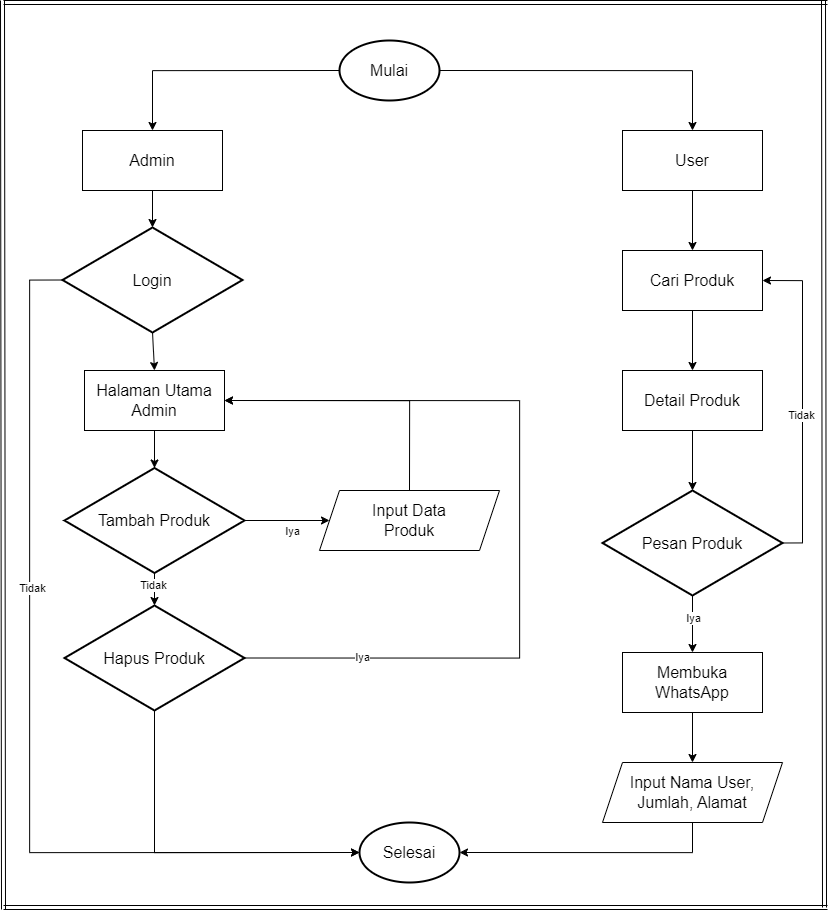

The diagram above was exported from draw.io. Its source (the exported page's mxGraphModel, read from the mxfile embedded in the PNG):
<mxGraphModel dx="3445" dy="3343" grid="1" gridSize="10" guides="1" tooltips="1" connect="1" arrows="1" fold="1" page="1" pageScale="1" pageWidth="827" pageHeight="1169" math="0" shadow="0">
  <root>
    <mxCell id="0" />
    <mxCell id="1" parent="0" />
    <mxCell id="2hKWiVRip_yH0JbnEpqK-191" style="edgeStyle=orthogonalEdgeStyle;rounded=0;orthogonalLoop=1;jettySize=auto;html=1;exitX=0;exitY=0.5;exitDx=0;exitDy=0;exitPerimeter=0;entryX=0.5;entryY=0;entryDx=0;entryDy=0;" edge="1" parent="1" source="2hKWiVRip_yH0JbnEpqK-133" target="2hKWiVRip_yH0JbnEpqK-139">
      <mxGeometry relative="1" as="geometry" />
    </mxCell>
    <mxCell id="2hKWiVRip_yH0JbnEpqK-192" style="edgeStyle=orthogonalEdgeStyle;rounded=0;orthogonalLoop=1;jettySize=auto;html=1;exitX=1;exitY=0.5;exitDx=0;exitDy=0;exitPerimeter=0;entryX=0.5;entryY=0;entryDx=0;entryDy=0;" edge="1" parent="1" source="2hKWiVRip_yH0JbnEpqK-133" target="2hKWiVRip_yH0JbnEpqK-156">
      <mxGeometry relative="1" as="geometry" />
    </mxCell>
    <mxCell id="2hKWiVRip_yH0JbnEpqK-133" value="" style="strokeWidth=2;html=1;shape=mxgraph.flowchart.start_1;whiteSpace=wrap;" vertex="1" parent="1">
      <mxGeometry x="2820" y="40" width="100" height="60" as="geometry" />
    </mxCell>
    <mxCell id="2hKWiVRip_yH0JbnEpqK-134" value="" style="shape=link;html=1;rounded=0;" edge="1" parent="1">
      <mxGeometry width="100" relative="1" as="geometry">
        <mxPoint x="2484" y="2" as="sourcePoint" />
        <mxPoint x="3308" y="2" as="targetPoint" />
      </mxGeometry>
    </mxCell>
    <mxCell id="2hKWiVRip_yH0JbnEpqK-135" value="" style="shape=link;html=1;rounded=0;" edge="1" parent="1">
      <mxGeometry width="100" relative="1" as="geometry">
        <mxPoint x="2484" y="907" as="sourcePoint" />
        <mxPoint x="3308" y="907" as="targetPoint" />
      </mxGeometry>
    </mxCell>
    <mxCell id="2hKWiVRip_yH0JbnEpqK-136" value="" style="shape=link;html=1;rounded=0;" edge="1" parent="1">
      <mxGeometry width="100" relative="1" as="geometry">
        <mxPoint x="2484" y="909" as="sourcePoint" />
        <mxPoint x="2483" as="targetPoint" />
      </mxGeometry>
    </mxCell>
    <mxCell id="2hKWiVRip_yH0JbnEpqK-137" value="" style="shape=link;html=1;rounded=0;" edge="1" parent="1">
      <mxGeometry width="100" relative="1" as="geometry">
        <mxPoint x="3305" y="907" as="sourcePoint" />
        <mxPoint x="3304" as="targetPoint" />
      </mxGeometry>
    </mxCell>
    <mxCell id="2hKWiVRip_yH0JbnEpqK-138" value="Mulai" style="text;html=1;strokeColor=none;fillColor=none;align=center;verticalAlign=middle;whiteSpace=wrap;rounded=0;strokeWidth=1;fontSize=16;" vertex="1" parent="1">
      <mxGeometry x="2840" y="55" width="60" height="30" as="geometry" />
    </mxCell>
    <mxCell id="2hKWiVRip_yH0JbnEpqK-187" style="edgeStyle=orthogonalEdgeStyle;rounded=0;orthogonalLoop=1;jettySize=auto;html=1;exitX=0.5;exitY=1;exitDx=0;exitDy=0;entryX=0.5;entryY=0;entryDx=0;entryDy=0;entryPerimeter=0;" edge="1" parent="1" source="2hKWiVRip_yH0JbnEpqK-139" target="2hKWiVRip_yH0JbnEpqK-183">
      <mxGeometry relative="1" as="geometry" />
    </mxCell>
    <mxCell id="2hKWiVRip_yH0JbnEpqK-139" value="" style="rounded=0;whiteSpace=wrap;html=1;" vertex="1" parent="1">
      <mxGeometry x="2563" y="130" width="140" height="60" as="geometry" />
    </mxCell>
    <mxCell id="2hKWiVRip_yH0JbnEpqK-140" value="Admin" style="text;html=1;strokeColor=none;fillColor=none;align=center;verticalAlign=middle;whiteSpace=wrap;rounded=0;strokeWidth=1;fontSize=16;" vertex="1" parent="1">
      <mxGeometry x="2568" y="145" width="130" height="30" as="geometry" />
    </mxCell>
    <mxCell id="2hKWiVRip_yH0JbnEpqK-202" style="edgeStyle=orthogonalEdgeStyle;rounded=0;orthogonalLoop=1;jettySize=auto;html=1;exitX=0.5;exitY=1;exitDx=0;exitDy=0;entryX=0.5;entryY=0;entryDx=0;entryDy=0;entryPerimeter=0;" edge="1" parent="1" source="2hKWiVRip_yH0JbnEpqK-145" target="2hKWiVRip_yH0JbnEpqK-199">
      <mxGeometry relative="1" as="geometry" />
    </mxCell>
    <mxCell id="2hKWiVRip_yH0JbnEpqK-145" value="" style="rounded=0;whiteSpace=wrap;html=1;" vertex="1" parent="1">
      <mxGeometry x="2565" y="370" width="140" height="60" as="geometry" />
    </mxCell>
    <mxCell id="2hKWiVRip_yH0JbnEpqK-146" value="Halaman Utama Admin" style="text;html=1;strokeColor=none;fillColor=none;align=center;verticalAlign=middle;whiteSpace=wrap;rounded=0;strokeWidth=1;fontSize=16;" vertex="1" parent="1">
      <mxGeometry x="2570" y="385" width="130" height="30" as="geometry" />
    </mxCell>
    <mxCell id="2hKWiVRip_yH0JbnEpqK-174" style="edgeStyle=orthogonalEdgeStyle;rounded=0;orthogonalLoop=1;jettySize=auto;html=1;exitX=0.5;exitY=1;exitDx=0;exitDy=0;entryX=0.5;entryY=0;entryDx=0;entryDy=0;" edge="1" parent="1" source="2hKWiVRip_yH0JbnEpqK-147" target="2hKWiVRip_yH0JbnEpqK-159">
      <mxGeometry relative="1" as="geometry" />
    </mxCell>
    <mxCell id="2hKWiVRip_yH0JbnEpqK-147" value="" style="rounded=0;whiteSpace=wrap;html=1;" vertex="1" parent="1">
      <mxGeometry x="3103" y="250" width="140" height="60" as="geometry" />
    </mxCell>
    <mxCell id="2hKWiVRip_yH0JbnEpqK-148" value="Cari Produk" style="text;html=1;strokeColor=none;fillColor=none;align=center;verticalAlign=middle;whiteSpace=wrap;rounded=0;strokeWidth=1;fontSize=16;" vertex="1" parent="1">
      <mxGeometry x="3108" y="265" width="130" height="30" as="geometry" />
    </mxCell>
    <mxCell id="2hKWiVRip_yH0JbnEpqK-196" style="edgeStyle=orthogonalEdgeStyle;rounded=0;orthogonalLoop=1;jettySize=auto;html=1;exitX=0.5;exitY=1;exitDx=0;exitDy=0;entryX=1;entryY=0.5;entryDx=0;entryDy=0;entryPerimeter=0;" edge="1" parent="1" source="2hKWiVRip_yH0JbnEpqK-151" target="2hKWiVRip_yH0JbnEpqK-171">
      <mxGeometry relative="1" as="geometry" />
    </mxCell>
    <mxCell id="2hKWiVRip_yH0JbnEpqK-151" value="" style="shape=parallelogram;perimeter=parallelogramPerimeter;whiteSpace=wrap;html=1;fixedSize=1;" vertex="1" parent="1">
      <mxGeometry x="3083" y="762" width="180" height="60" as="geometry" />
    </mxCell>
    <mxCell id="2hKWiVRip_yH0JbnEpqK-153" value="Input Nama User, Jumlah, Alamat" style="text;html=1;strokeColor=none;fillColor=none;align=center;verticalAlign=middle;whiteSpace=wrap;rounded=0;strokeWidth=1;fontSize=16;" vertex="1" parent="1">
      <mxGeometry x="3108" y="777" width="130" height="30" as="geometry" />
    </mxCell>
    <mxCell id="2hKWiVRip_yH0JbnEpqK-158" style="edgeStyle=orthogonalEdgeStyle;rounded=0;orthogonalLoop=1;jettySize=auto;html=1;exitX=0.5;exitY=1;exitDx=0;exitDy=0;entryX=0.5;entryY=0;entryDx=0;entryDy=0;" edge="1" parent="1" source="2hKWiVRip_yH0JbnEpqK-156" target="2hKWiVRip_yH0JbnEpqK-147">
      <mxGeometry relative="1" as="geometry" />
    </mxCell>
    <mxCell id="2hKWiVRip_yH0JbnEpqK-156" value="" style="rounded=0;whiteSpace=wrap;html=1;" vertex="1" parent="1">
      <mxGeometry x="3103" y="130" width="140" height="60" as="geometry" />
    </mxCell>
    <mxCell id="2hKWiVRip_yH0JbnEpqK-157" value="User" style="text;html=1;strokeColor=none;fillColor=none;align=center;verticalAlign=middle;whiteSpace=wrap;rounded=0;strokeWidth=1;fontSize=16;" vertex="1" parent="1">
      <mxGeometry x="3108" y="145" width="130" height="30" as="geometry" />
    </mxCell>
    <mxCell id="2hKWiVRip_yH0JbnEpqK-179" style="edgeStyle=orthogonalEdgeStyle;rounded=0;orthogonalLoop=1;jettySize=auto;html=1;exitX=0.5;exitY=1;exitDx=0;exitDy=0;entryX=0.5;entryY=0;entryDx=0;entryDy=0;entryPerimeter=0;" edge="1" parent="1" source="2hKWiVRip_yH0JbnEpqK-159" target="2hKWiVRip_yH0JbnEpqK-161">
      <mxGeometry relative="1" as="geometry" />
    </mxCell>
    <mxCell id="2hKWiVRip_yH0JbnEpqK-159" value="" style="rounded=0;whiteSpace=wrap;html=1;" vertex="1" parent="1">
      <mxGeometry x="3103" y="370" width="140" height="60" as="geometry" />
    </mxCell>
    <mxCell id="2hKWiVRip_yH0JbnEpqK-160" value="Detail Produk" style="text;html=1;strokeColor=none;fillColor=none;align=center;verticalAlign=middle;whiteSpace=wrap;rounded=0;strokeWidth=1;fontSize=16;" vertex="1" parent="1">
      <mxGeometry x="3108" y="385" width="130" height="30" as="geometry" />
    </mxCell>
    <mxCell id="2hKWiVRip_yH0JbnEpqK-163" style="edgeStyle=orthogonalEdgeStyle;rounded=0;orthogonalLoop=1;jettySize=auto;html=1;exitX=1;exitY=0.5;exitDx=0;exitDy=0;exitPerimeter=0;entryX=1;entryY=0.5;entryDx=0;entryDy=0;" edge="1" parent="1" source="2hKWiVRip_yH0JbnEpqK-161" target="2hKWiVRip_yH0JbnEpqK-147">
      <mxGeometry relative="1" as="geometry" />
    </mxCell>
    <mxCell id="2hKWiVRip_yH0JbnEpqK-180" style="edgeStyle=orthogonalEdgeStyle;rounded=0;orthogonalLoop=1;jettySize=auto;html=1;exitX=0.5;exitY=1;exitDx=0;exitDy=0;exitPerimeter=0;entryX=0.5;entryY=0;entryDx=0;entryDy=0;" edge="1" parent="1" source="2hKWiVRip_yH0JbnEpqK-161" target="2hKWiVRip_yH0JbnEpqK-176">
      <mxGeometry relative="1" as="geometry" />
    </mxCell>
    <mxCell id="2hKWiVRip_yH0JbnEpqK-161" value="" style="strokeWidth=2;html=1;shape=mxgraph.flowchart.decision;whiteSpace=wrap;" vertex="1" parent="1">
      <mxGeometry x="3083" y="490" width="180" height="105" as="geometry" />
    </mxCell>
    <mxCell id="2hKWiVRip_yH0JbnEpqK-162" value="Pesan Produk" style="text;html=1;strokeColor=none;fillColor=none;align=center;verticalAlign=middle;whiteSpace=wrap;rounded=0;strokeWidth=1;fontSize=16;" vertex="1" parent="1">
      <mxGeometry x="3108" y="527.5" width="130" height="30" as="geometry" />
    </mxCell>
    <mxCell id="2hKWiVRip_yH0JbnEpqK-170" value="Tidak" style="edgeLabel;resizable=0;html=1;align=center;verticalAlign=middle;" connectable="0" vertex="1" parent="1">
      <mxGeometry x="3077.996190476191" y="332" as="geometry">
        <mxPoint x="203" y="82" as="offset" />
      </mxGeometry>
    </mxCell>
    <mxCell id="2hKWiVRip_yH0JbnEpqK-171" value="" style="strokeWidth=2;html=1;shape=mxgraph.flowchart.start_1;whiteSpace=wrap;" vertex="1" parent="1">
      <mxGeometry x="2840" y="822" width="100" height="60" as="geometry" />
    </mxCell>
    <mxCell id="2hKWiVRip_yH0JbnEpqK-172" value="Selesai" style="text;html=1;strokeColor=none;fillColor=none;align=center;verticalAlign=middle;whiteSpace=wrap;rounded=0;strokeWidth=1;fontSize=16;" vertex="1" parent="1">
      <mxGeometry x="2860" y="837" width="60" height="30" as="geometry" />
    </mxCell>
    <mxCell id="2hKWiVRip_yH0JbnEpqK-195" style="edgeStyle=orthogonalEdgeStyle;rounded=0;orthogonalLoop=1;jettySize=auto;html=1;exitX=0.5;exitY=1;exitDx=0;exitDy=0;entryX=0.5;entryY=0;entryDx=0;entryDy=0;" edge="1" parent="1" source="2hKWiVRip_yH0JbnEpqK-176" target="2hKWiVRip_yH0JbnEpqK-151">
      <mxGeometry relative="1" as="geometry" />
    </mxCell>
    <mxCell id="2hKWiVRip_yH0JbnEpqK-176" value="" style="rounded=0;whiteSpace=wrap;html=1;" vertex="1" parent="1">
      <mxGeometry x="3103" y="652" width="140" height="60" as="geometry" />
    </mxCell>
    <mxCell id="2hKWiVRip_yH0JbnEpqK-177" value="Membuka WhatsApp" style="text;html=1;strokeColor=none;fillColor=none;align=center;verticalAlign=middle;whiteSpace=wrap;rounded=0;strokeWidth=1;fontSize=16;" vertex="1" parent="1">
      <mxGeometry x="3108" y="667" width="130" height="30" as="geometry" />
    </mxCell>
    <mxCell id="2hKWiVRip_yH0JbnEpqK-186" style="edgeStyle=orthogonalEdgeStyle;rounded=0;orthogonalLoop=1;jettySize=auto;html=1;exitX=0;exitY=0.5;exitDx=0;exitDy=0;exitPerimeter=0;entryX=0;entryY=0.5;entryDx=0;entryDy=0;entryPerimeter=0;" edge="1" parent="1" source="2hKWiVRip_yH0JbnEpqK-183" target="2hKWiVRip_yH0JbnEpqK-171">
      <mxGeometry relative="1" as="geometry">
        <Array as="points">
          <mxPoint x="2510" y="280" />
          <mxPoint x="2510" y="852" />
        </Array>
      </mxGeometry>
    </mxCell>
    <mxCell id="2hKWiVRip_yH0JbnEpqK-203" style="edgeStyle=orthogonalEdgeStyle;rounded=0;orthogonalLoop=1;jettySize=auto;html=1;exitX=0.5;exitY=1;exitDx=0;exitDy=0;exitPerimeter=0;entryX=0.5;entryY=0;entryDx=0;entryDy=0;" edge="1" parent="1" source="2hKWiVRip_yH0JbnEpqK-183" target="2hKWiVRip_yH0JbnEpqK-145">
      <mxGeometry relative="1" as="geometry" />
    </mxCell>
    <mxCell id="2hKWiVRip_yH0JbnEpqK-183" value="" style="strokeWidth=2;html=1;shape=mxgraph.flowchart.decision;whiteSpace=wrap;" vertex="1" parent="1">
      <mxGeometry x="2543" y="227" width="180" height="105" as="geometry" />
    </mxCell>
    <mxCell id="2hKWiVRip_yH0JbnEpqK-184" value="Login" style="text;html=1;strokeColor=none;fillColor=none;align=center;verticalAlign=middle;whiteSpace=wrap;rounded=0;strokeWidth=1;fontSize=16;" vertex="1" parent="1">
      <mxGeometry x="2568" y="264.5" width="130" height="30" as="geometry" />
    </mxCell>
    <mxCell id="2hKWiVRip_yH0JbnEpqK-188" value="Tidak" style="edgeLabel;resizable=0;html=1;align=center;verticalAlign=middle;" connectable="0" vertex="1" parent="1">
      <mxGeometry x="2649.996190476191" y="420" as="geometry">
        <mxPoint x="-138" y="167" as="offset" />
      </mxGeometry>
    </mxCell>
    <mxCell id="2hKWiVRip_yH0JbnEpqK-212" style="edgeStyle=orthogonalEdgeStyle;rounded=0;orthogonalLoop=1;jettySize=auto;html=1;exitX=0.5;exitY=0;exitDx=0;exitDy=0;entryX=1;entryY=0.5;entryDx=0;entryDy=0;" edge="1" parent="1" source="2hKWiVRip_yH0JbnEpqK-197" target="2hKWiVRip_yH0JbnEpqK-145">
      <mxGeometry relative="1" as="geometry">
        <mxPoint x="2730" y="400" as="targetPoint" />
      </mxGeometry>
    </mxCell>
    <mxCell id="2hKWiVRip_yH0JbnEpqK-197" value="" style="shape=parallelogram;perimeter=parallelogramPerimeter;whiteSpace=wrap;html=1;fixedSize=1;" vertex="1" parent="1">
      <mxGeometry x="2800" y="490" width="180" height="60" as="geometry" />
    </mxCell>
    <mxCell id="2hKWiVRip_yH0JbnEpqK-198" value="Input Data Produk" style="text;html=1;strokeColor=none;fillColor=none;align=center;verticalAlign=middle;whiteSpace=wrap;rounded=0;strokeWidth=1;fontSize=16;" vertex="1" parent="1">
      <mxGeometry x="2825" y="505" width="130" height="30" as="geometry" />
    </mxCell>
    <mxCell id="2hKWiVRip_yH0JbnEpqK-211" style="edgeStyle=orthogonalEdgeStyle;rounded=0;orthogonalLoop=1;jettySize=auto;html=1;exitX=1;exitY=0.5;exitDx=0;exitDy=0;exitPerimeter=0;entryX=0;entryY=0.5;entryDx=0;entryDy=0;" edge="1" parent="1" source="2hKWiVRip_yH0JbnEpqK-199" target="2hKWiVRip_yH0JbnEpqK-197">
      <mxGeometry relative="1" as="geometry" />
    </mxCell>
    <mxCell id="2hKWiVRip_yH0JbnEpqK-218" style="edgeStyle=orthogonalEdgeStyle;rounded=0;orthogonalLoop=1;jettySize=auto;html=1;exitX=0.5;exitY=1;exitDx=0;exitDy=0;exitPerimeter=0;entryX=0.5;entryY=0;entryDx=0;entryDy=0;entryPerimeter=0;" edge="1" parent="1" source="2hKWiVRip_yH0JbnEpqK-199" target="2hKWiVRip_yH0JbnEpqK-214">
      <mxGeometry relative="1" as="geometry" />
    </mxCell>
    <mxCell id="2hKWiVRip_yH0JbnEpqK-199" value="" style="strokeWidth=2;html=1;shape=mxgraph.flowchart.decision;whiteSpace=wrap;" vertex="1" parent="1">
      <mxGeometry x="2545" y="467.5" width="180" height="105" as="geometry" />
    </mxCell>
    <mxCell id="2hKWiVRip_yH0JbnEpqK-200" value="Tambah Produk" style="text;html=1;strokeColor=none;fillColor=none;align=center;verticalAlign=middle;whiteSpace=wrap;rounded=0;strokeWidth=1;fontSize=16;" vertex="1" parent="1">
      <mxGeometry x="2570" y="505" width="130" height="30" as="geometry" />
    </mxCell>
    <mxCell id="2hKWiVRip_yH0JbnEpqK-213" value="Tidak" style="edgeLabel;resizable=0;html=1;align=center;verticalAlign=middle;" connectable="0" vertex="1" parent="1">
      <mxGeometry x="2770.996190476191" y="417" as="geometry">
        <mxPoint x="-138" y="167" as="offset" />
      </mxGeometry>
    </mxCell>
    <mxCell id="2hKWiVRip_yH0JbnEpqK-216" style="edgeStyle=orthogonalEdgeStyle;rounded=0;orthogonalLoop=1;jettySize=auto;html=1;exitX=1;exitY=0.5;exitDx=0;exitDy=0;exitPerimeter=0;entryX=1;entryY=0.5;entryDx=0;entryDy=0;" edge="1" parent="1" source="2hKWiVRip_yH0JbnEpqK-214" target="2hKWiVRip_yH0JbnEpqK-145">
      <mxGeometry relative="1" as="geometry">
        <mxPoint x="2724.4285714285716" y="420" as="targetPoint" />
        <Array as="points">
          <mxPoint x="3000" y="658" />
          <mxPoint x="3000" y="400" />
        </Array>
      </mxGeometry>
    </mxCell>
    <mxCell id="2hKWiVRip_yH0JbnEpqK-219" style="edgeStyle=orthogonalEdgeStyle;rounded=0;orthogonalLoop=1;jettySize=auto;html=1;exitX=0.5;exitY=1;exitDx=0;exitDy=0;exitPerimeter=0;entryX=0;entryY=0.5;entryDx=0;entryDy=0;entryPerimeter=0;" edge="1" parent="1" source="2hKWiVRip_yH0JbnEpqK-214" target="2hKWiVRip_yH0JbnEpqK-171">
      <mxGeometry relative="1" as="geometry" />
    </mxCell>
    <mxCell id="2hKWiVRip_yH0JbnEpqK-214" value="" style="strokeWidth=2;html=1;shape=mxgraph.flowchart.decision;whiteSpace=wrap;" vertex="1" parent="1">
      <mxGeometry x="2545" y="605" width="180" height="105" as="geometry" />
    </mxCell>
    <mxCell id="2hKWiVRip_yH0JbnEpqK-215" value="Hapus Produk" style="text;html=1;strokeColor=none;fillColor=none;align=center;verticalAlign=middle;whiteSpace=wrap;rounded=0;strokeWidth=1;fontSize=16;" vertex="1" parent="1">
      <mxGeometry x="2570" y="642.5" width="130" height="30" as="geometry" />
    </mxCell>
    <mxCell id="2hKWiVRip_yH0JbnEpqK-217" value="Iya" style="edgeLabel;resizable=0;html=1;align=center;verticalAlign=middle;" connectable="0" vertex="1" parent="1">
      <mxGeometry x="2979.996190476191" y="489" as="geometry">
        <mxPoint x="-138" y="167" as="offset" />
      </mxGeometry>
    </mxCell>
    <mxCell id="2hKWiVRip_yH0JbnEpqK-220" value="Iya" style="edgeLabel;resizable=0;html=1;align=center;verticalAlign=middle;" connectable="0" vertex="1" parent="1">
      <mxGeometry x="2909.996190476191" y="363" as="geometry">
        <mxPoint x="-138" y="167" as="offset" />
      </mxGeometry>
    </mxCell>
    <mxCell id="2hKWiVRip_yH0JbnEpqK-221" value="Iya" style="edgeLabel;resizable=0;html=1;align=center;verticalAlign=middle;" connectable="0" vertex="1" parent="1">
      <mxGeometry x="2969.996190476191" y="535" as="geometry">
        <mxPoint x="203" y="82" as="offset" />
      </mxGeometry>
    </mxCell>
  </root>
</mxGraphModel>